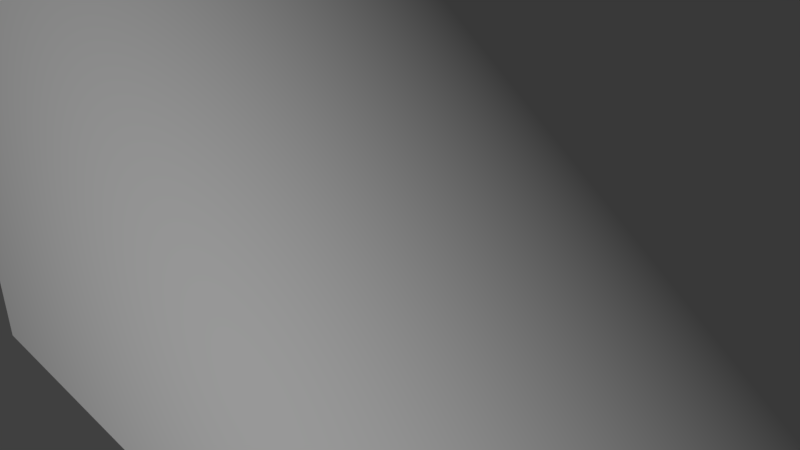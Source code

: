 # Source: array_split_11.blend  (saved by Blender 2.78.0; exported with 4.5.12 LTS)
import bpy
from mathutils import Matrix  # noqa: F401  (used for matrix-valued properties, if any)

bpy.ops.wm.read_factory_settings(use_empty=True)
scene = bpy.context.scene
scene.name = 'Scene'

# ---- collections
col_collection_1 = bpy.data.collections.new('Collection 1'); scene.collection.children.link(col_collection_1)

# ---- world
world_world = bpy.data.worlds.new('World'); scene.world = world_world
world_world.color = (0.05088, 0.05088, 0.05088)
world_world.use_sun_shadow = False
world_world.sun_shadow_jitter_overblur = 0.0
world_world.cycles.sampling_method = 'MANUAL'

# ---- cameras
cam_camera = bpy.data.cameras.new('Camera')
cam_camera.clip_end = 100.0
cam_camera.lens = 35.0
cam_camera.sensor_width = 32.0
cam_camera.sensor_height = 18.0
cam_camera.ortho_scale = 7.314
cam_camera.dof.focus_distance = 0.0
cam_camera.dof.aperture_fstop = 128.0

# ---- lights
light_lamp = bpy.data.lights.new('Lamp', 'AREA')
light_lamp.transmission_factor = 0.0
light_lamp.cutoff_distance = 30.0
light_lamp.energy = 4320.0
light_lamp.shadow_buffer_clip_start = 1.001
light_lamp.shadow_soft_size = 0.1
light_lamp.shadow_maximum_resolution = 0.006
light_lamp.use_absolute_resolution = True
light_lamp.shape = 'RECTANGLE'
light_lamp.size = 0.1
light_lamp.size_y = 0.1

# ---- meshes
me_plane_063 = bpy.data.meshes.new('Plane.063')
me_plane_063.from_pydata([(0.5, 0.25, 0.0), (0.5, 0.5, 0.0), (0.25, 0.5, 0.0), (0.25, 0.25, 0.0)], [], [(3, 0, 1, 2)])
_uv = me_plane_063.uv_layers.new(name='UVMap')
_uv.uv.foreach_set('vector', [0.625, 0.375, 0.625, 0.25, 0.75, 0.25, 0.75, 0.375])
me_plane_063.use_remesh_preserve_volume = False
me_plane_063.use_remesh_preserve_attributes = False
me_plane_063.use_mirror_vertex_groups = False
me_plane_063.update()
me_plane_062 = bpy.data.meshes.new('Plane.062')
me_plane_062.from_pydata([(-0.5, 0.25, 0.0), (-0.5, 0.5, 0.0), (-0.25, 0.5, 0.0), (-0.25, 0.25, 0.0)], [], [(0, 3, 2, 1)])
_uv = me_plane_062.uv_layers.new(name='UVMap')
_uv.uv.foreach_set('vector', [0.625, 0.75, 0.625, 0.625, 0.75, 0.625, 0.75, 0.75])
me_plane_062.use_remesh_preserve_volume = False
me_plane_062.use_remesh_preserve_attributes = False
me_plane_062.use_mirror_vertex_groups = False
me_plane_062.update()
me_plane_061 = bpy.data.meshes.new('Plane.061')
me_plane_061.from_pydata([(-0.5, 0.25, 0.0), (-0.5, 0.5, 0.0), (-0.75, 0.5, 0.0), (-0.75, 0.25, 0.0)], [], [(3, 0, 1, 2)])
_uv = me_plane_061.uv_layers.new(name='UVMap')
_uv.uv.foreach_set('vector', [0.625, 0.875, 0.625, 0.75, 0.75, 0.75, 0.75, 0.875])
me_plane_061.use_remesh_preserve_volume = False
me_plane_061.use_remesh_preserve_attributes = False
me_plane_061.use_mirror_vertex_groups = False
me_plane_061.update()
me_plane_060 = bpy.data.meshes.new('Plane.060')
me_plane_060.from_pydata([(-0.5, -0.75, 0.0), (-0.5, -0.5, 0.0), (-0.25, -0.5, 0.0), (-0.25, -0.75, 0.0)], [], [(0, 3, 2, 1)])
_uv = me_plane_060.uv_layers.new(name='UVMap')
_uv.uv.foreach_set('vector', [0.125, 0.75, 0.125, 0.625, 0.25, 0.625, 0.25, 0.75])
me_plane_060.use_remesh_preserve_volume = False
me_plane_060.use_remesh_preserve_attributes = False
me_plane_060.use_mirror_vertex_groups = False
me_plane_060.update()
me_plane_059 = bpy.data.meshes.new('Plane.059')
me_plane_059.from_pydata([(-0.5, -0.75, 0.0), (-0.5, -0.5, 0.0), (-0.75, -0.5, 0.0), (-0.75, -0.75, 0.0)], [], [(3, 0, 1, 2)])
_uv = me_plane_059.uv_layers.new(name='UVMap')
_uv.uv.foreach_set('vector', [0.125, 0.875, 0.125, 0.75, 0.25, 0.75, 0.25, 0.875])
me_plane_059.use_remesh_preserve_volume = False
me_plane_059.use_remesh_preserve_attributes = False
me_plane_059.use_mirror_vertex_groups = False
me_plane_059.update()
me_plane_058 = bpy.data.meshes.new('Plane.058')
me_plane_058.from_pydata([(0.5, -0.75, 0.0), (0.5, -0.5, 0.0), (0.75, -0.5, 0.0), (0.75, -0.75, 0.0)], [], [(0, 3, 2, 1)])
_uv = me_plane_058.uv_layers.new(name='UVMap')
_uv.uv.foreach_set('vector', [0.125, 0.25, 0.125, 0.125, 0.25, 0.125, 0.25, 0.25])
me_plane_058.use_remesh_preserve_volume = False
me_plane_058.use_remesh_preserve_attributes = False
me_plane_058.use_mirror_vertex_groups = False
me_plane_058.update()
me_plane_057 = bpy.data.meshes.new('Plane.057')
me_plane_057.from_pydata([(0.5, -0.75, 0.0), (0.5, -0.5, 0.0), (0.25, -0.5, 0.0), (0.25, -0.75, 0.0)], [], [(3, 0, 1, 2)])
_uv = me_plane_057.uv_layers.new(name='UVMap')
_uv.uv.foreach_set('vector', [0.125, 0.375, 0.125, 0.25, 0.25, 0.25, 0.25, 0.375])
me_plane_057.use_remesh_preserve_volume = False
me_plane_057.use_remesh_preserve_attributes = False
me_plane_057.use_mirror_vertex_groups = False
me_plane_057.update()
me_plane_056 = bpy.data.meshes.new('Plane.056')
me_plane_056.from_pydata([(0.75, 0.0, 0.0), (0.5, 0.0, 0.0), (0.5, 0.25, 0.0), (0.75, 0.25, 0.0)], [], [(1, 0, 3, 2)])
_uv = me_plane_056.uv_layers.new(name='UVMap')
_uv.uv.foreach_set('vector', [0.5, 0.25, 0.5, 0.125, 0.625, 0.125, 0.625, 0.25])
me_plane_056.use_remesh_preserve_volume = False
me_plane_056.use_remesh_preserve_attributes = False
me_plane_056.use_mirror_vertex_groups = False
me_plane_056.update()
me_plane_055 = bpy.data.meshes.new('Plane.055')
me_plane_055.from_pydata([(-0.25, 0.0, 0.0), (-0.5, 0.0, 0.0), (-0.5, 0.25, 0.0), (-0.25, 0.25, 0.0)], [], [(1, 0, 3, 2)])
_uv = me_plane_055.uv_layers.new(name='UVMap')
_uv.uv.foreach_set('vector', [0.5, 0.75, 0.5, 0.625, 0.625, 0.625, 0.625, 0.75])
me_plane_055.use_remesh_preserve_volume = False
me_plane_055.use_remesh_preserve_attributes = False
me_plane_055.use_mirror_vertex_groups = False
me_plane_055.update()
me_plane_054 = bpy.data.meshes.new('Plane.054')
me_plane_054.from_pydata([(0.0, -0.75, 0.0), (0.0, -0.5, 0.0), (0.25, -0.5, 0.0), (0.25, -0.75, 0.0)], [], [(0, 3, 2, 1)])
_uv = me_plane_054.uv_layers.new(name='UVMap')
_uv.uv.foreach_set('vector', [0.125, 0.5, 0.125, 0.375, 0.25, 0.375, 0.25, 0.5])
me_plane_054.use_remesh_preserve_volume = False
me_plane_054.use_remesh_preserve_attributes = False
me_plane_054.use_mirror_vertex_groups = False
me_plane_054.update()
me_plane_053 = bpy.data.meshes.new('Plane.053')
me_plane_053.from_pydata([(0.0, -0.75, 0.0), (0.0, -0.5, 0.0), (-0.25, -0.5, 0.0), (-0.25, -0.75, 0.0)], [], [(3, 0, 1, 2)])
_uv = me_plane_053.uv_layers.new(name='UVMap')
_uv.uv.foreach_set('vector', [0.125, 0.625, 0.125, 0.5, 0.25, 0.5, 0.25, 0.625])
me_plane_053.use_remesh_preserve_volume = False
me_plane_053.use_remesh_preserve_attributes = False
me_plane_053.use_mirror_vertex_groups = False
me_plane_053.update()
me_plane_052 = bpy.data.meshes.new('Plane.052')
me_plane_052.from_pydata([(0.0, 0.25, 0.0), (0.0, 0.5, 0.0), (0.25, 0.5, 0.0), (0.25, 0.25, 0.0)], [], [(0, 3, 2, 1)])
_uv = me_plane_052.uv_layers.new(name='UVMap')
_uv.uv.foreach_set('vector', [0.625, 0.5, 0.625, 0.375, 0.75, 0.375, 0.75, 0.5])
me_plane_052.use_remesh_preserve_volume = False
me_plane_052.use_remesh_preserve_attributes = False
me_plane_052.use_mirror_vertex_groups = False
me_plane_052.update()
me_plane_051 = bpy.data.meshes.new('Plane.051')
me_plane_051.from_pydata([(0.0, 0.25, 0.0), (0.0, 0.5, 0.0), (-0.25, 0.5, 0.0), (-0.25, 0.25, 0.0)], [], [(3, 0, 1, 2)])
_uv = me_plane_051.uv_layers.new(name='UVMap')
_uv.uv.foreach_set('vector', [0.625, 0.625, 0.625, 0.5, 0.75, 0.5, 0.75, 0.625])
me_plane_051.use_remesh_preserve_volume = False
me_plane_051.use_remesh_preserve_attributes = False
me_plane_051.use_mirror_vertex_groups = False
me_plane_051.update()
me_plane_050 = bpy.data.meshes.new('Plane.050')
me_plane_050.from_pydata([(0.75, 1.0, 0.0), (0.5, 1.0, 0.0), (0.5, 0.75, 0.0), (0.75, 0.75, 0.0)], [], [(2, 3, 0, 1)])
_uv = me_plane_050.uv_layers.new(name='UVMap')
_uv.uv.foreach_set('vector', [0.875, 0.25, 0.875, 0.125, 1.0, 0.125, 1.0, 0.25])
me_plane_050.use_remesh_preserve_volume = False
me_plane_050.use_remesh_preserve_attributes = False
me_plane_050.use_mirror_vertex_groups = False
me_plane_050.update()
me_plane_049 = bpy.data.meshes.new('Plane.049')
me_plane_049.from_pydata([(1.0, -0.75, 0.0), (1.0, -0.5, 0.0), (0.75, -0.5, 0.0), (0.75, -0.75, 0.0)], [], [(3, 0, 1, 2)])
_uv = me_plane_049.uv_layers.new(name='UVMap')
_uv.uv.foreach_set('vector', [0.125, 0.125, 0.125, 1.304e-07, 0.25, 1.118e-07, 0.25, 0.125])
me_plane_049.use_remesh_preserve_volume = False
me_plane_049.use_remesh_preserve_attributes = False
me_plane_049.use_mirror_vertex_groups = False
me_plane_049.update()
me_plane_048 = bpy.data.meshes.new('Plane.048')
me_plane_048.from_pydata([(-1.0, 0.75, 0.0), (-1.0, 0.5, 0.0), (-0.75, 0.5, 0.0), (-0.75, 0.75, 0.0)], [], [(1, 2, 3, 0)])
_uv = me_plane_048.uv_layers.new(name='UVMap')
_uv.uv.foreach_set('vector', [0.75, 1.0, 0.75, 0.875, 0.875, 0.875, 0.875, 1.0])
me_plane_048.use_remesh_preserve_volume = False
me_plane_048.use_remesh_preserve_attributes = False
me_plane_048.use_mirror_vertex_groups = False
me_plane_048.update()
me_plane_047 = bpy.data.meshes.new('Plane.047')
me_plane_047.from_pydata([(-0.25, 1.0, 0.0), (-0.5, 1.0, 0.0), (-0.5, 0.75, 0.0), (-0.25, 0.75, 0.0)], [], [(2, 3, 0, 1)])
_uv = me_plane_047.uv_layers.new(name='UVMap')
_uv.uv.foreach_set('vector', [0.875, 0.75, 0.875, 0.625, 1.0, 0.625, 1.0, 0.75])
me_plane_047.use_remesh_preserve_volume = False
me_plane_047.use_remesh_preserve_attributes = False
me_plane_047.use_mirror_vertex_groups = False
me_plane_047.update()
me_plane_046 = bpy.data.meshes.new('Plane.046')
me_plane_046.from_pydata([(1.0, 0.25, 0.0), (1.0, 0.5, 0.0), (0.75, 0.5, 0.0), (0.75, 0.25, 0.0)], [], [(3, 0, 1, 2)])
_uv = me_plane_046.uv_layers.new(name='UVMap')
_uv.uv.foreach_set('vector', [0.625, 0.125, 0.625, 5.588e-08, 0.75, 3.725e-08, 0.75, 0.125])
me_plane_046.use_remesh_preserve_volume = False
me_plane_046.use_remesh_preserve_attributes = False
me_plane_046.use_mirror_vertex_groups = False
me_plane_046.update()
me_plane_045 = bpy.data.meshes.new('Plane.045')
me_plane_045.from_pydata([(-1.0, -0.25, 0.0), (-1.0, -0.5, 0.0), (-0.75, -0.5, 0.0), (-0.75, -0.25, 0.0)], [], [(1, 2, 3, 0)])
_uv = me_plane_045.uv_layers.new(name='UVMap')
_uv.uv.foreach_set('vector', [0.25, 1.0, 0.25, 0.875, 0.375, 0.875, 0.375, 1.0])
me_plane_045.use_remesh_preserve_volume = False
me_plane_045.use_remesh_preserve_attributes = False
me_plane_045.use_mirror_vertex_groups = False
me_plane_045.update()
me_plane_044 = bpy.data.meshes.new('Plane.044')
me_plane_044.from_pydata([(0.25, 0.0, 0.0), (0.5, 0.0, 0.0), (0.5, -0.25, 0.0), (0.25, -0.25, 0.0)], [], [(3, 2, 1, 0)])
_uv = me_plane_044.uv_layers.new(name='UVMap')
_uv.uv.foreach_set('vector', [0.375, 0.375, 0.375, 0.25, 0.5, 0.25, 0.5, 0.375])
me_plane_044.use_remesh_preserve_volume = False
me_plane_044.use_remesh_preserve_attributes = False
me_plane_044.use_mirror_vertex_groups = False
me_plane_044.update()
me_plane_043 = bpy.data.meshes.new('Plane.043')
me_plane_043.from_pydata([(-0.75, 0.0, 0.0), (-0.5, 0.0, 0.0), (-0.5, -0.25, 0.0), (-0.75, -0.25, 0.0)], [], [(3, 2, 1, 0)])
_uv = me_plane_043.uv_layers.new(name='UVMap')
_uv.uv.foreach_set('vector', [0.375, 0.875, 0.375, 0.75, 0.5, 0.75, 0.5, 0.875])
me_plane_043.use_remesh_preserve_volume = False
me_plane_043.use_remesh_preserve_attributes = False
me_plane_043.use_mirror_vertex_groups = False
me_plane_043.update()
me_plane_042 = bpy.data.meshes.new('Plane.042')
me_plane_042.from_pydata([(0.0, 0.0, 0.0), (0.25, 0.0, 0.0), (0.0, 0.25, 0.0), (0.25, 0.25, 0.0)], [], [(0, 1, 3, 2)])
_uv = me_plane_042.uv_layers.new(name='UVMap')
_uv.uv.foreach_set('vector', [0.5, 0.5, 0.5, 0.375, 0.625, 0.375, 0.625, 0.5])
me_plane_042.use_remesh_preserve_volume = False
me_plane_042.use_remesh_preserve_attributes = False
me_plane_042.use_mirror_vertex_groups = False
me_plane_042.update()
me_plane_041 = bpy.data.meshes.new('Plane.041')
me_plane_041.from_pydata([(0.0, -0.25, 0.0), (0.0, 0.0, 0.0), (0.25, 0.0, 0.0), (0.25, -0.25, 0.0)], [], [(0, 3, 2, 1)])
_uv = me_plane_041.uv_layers.new(name='UVMap')
_uv.uv.foreach_set('vector', [0.375, 0.5, 0.375, 0.375, 0.5, 0.375, 0.5, 0.5])
me_plane_041.use_remesh_preserve_volume = False
me_plane_041.use_remesh_preserve_attributes = False
me_plane_041.use_mirror_vertex_groups = False
me_plane_041.update()
me_plane_040 = bpy.data.meshes.new('Plane.040')
me_plane_040.from_pydata([(0.0, -0.25, 0.0), (0.0, -0.5, 0.0), (0.25, -0.5, 0.0), (0.25, -0.25, 0.0)], [], [(1, 2, 3, 0)])
_uv = me_plane_040.uv_layers.new(name='UVMap')
_uv.uv.foreach_set('vector', [0.25, 0.5, 0.25, 0.375, 0.375, 0.375, 0.375, 0.5])
me_plane_040.use_remesh_preserve_volume = False
me_plane_040.use_remesh_preserve_attributes = False
me_plane_040.use_mirror_vertex_groups = False
me_plane_040.update()
me_plane_039 = bpy.data.meshes.new('Plane.039')
me_plane_039.from_pydata([(0.0, -0.25, 0.0), (0.0, 0.0, 0.0), (-0.25, 0.0, 0.0), (-0.25, -0.25, 0.0)], [], [(3, 0, 1, 2)])
_uv = me_plane_039.uv_layers.new(name='UVMap')
_uv.uv.foreach_set('vector', [0.375, 0.625, 0.375, 0.5, 0.5, 0.5, 0.5, 0.625])
me_plane_039.use_remesh_preserve_volume = False
me_plane_039.use_remesh_preserve_attributes = False
me_plane_039.use_mirror_vertex_groups = False
me_plane_039.update()
me_plane_038 = bpy.data.meshes.new('Plane.038')
me_plane_038.from_pydata([(0.0, 0.75, 0.0), (0.0, 0.5, 0.0), (0.25, 0.5, 0.0), (0.25, 0.75, 0.0)], [], [(1, 2, 3, 0)])
_uv = me_plane_038.uv_layers.new(name='UVMap')
_uv.uv.foreach_set('vector', [0.75, 0.5, 0.75, 0.375, 0.875, 0.375, 0.875, 0.5])
me_plane_038.use_remesh_preserve_volume = False
me_plane_038.use_remesh_preserve_attributes = False
me_plane_038.use_mirror_vertex_groups = False
me_plane_038.update()
me_plane_037 = bpy.data.meshes.new('Plane.037')
me_plane_037.from_pydata([(0.25, 1.0, 0.0), (0.0, 1.0, 0.0), (0.0, 0.75, 0.0), (0.25, 0.75, 0.0)], [], [(2, 3, 0, 1)])
_uv = me_plane_037.uv_layers.new(name='UVMap')
_uv.uv.foreach_set('vector', [0.875, 0.5, 0.875, 0.375, 1.0, 0.375, 1.0, 0.5])
me_plane_037.use_remesh_preserve_volume = False
me_plane_037.use_remesh_preserve_attributes = False
me_plane_037.use_mirror_vertex_groups = False
me_plane_037.update()
me_plane_036 = bpy.data.meshes.new('Plane.036')
me_plane_036.from_pydata([(1.0, -0.25, 0.0), (1.0, 0.0, 0.0), (0.75, 0.0, 0.0), (0.75, -0.25, 0.0)], [], [(3, 0, 1, 2)])
_uv = me_plane_036.uv_layers.new(name='UVMap')
_uv.uv.foreach_set('vector', [0.375, 0.125, 0.375, 9.313e-08, 0.5, 7.451e-08, 0.5, 0.125])
me_plane_036.use_remesh_preserve_volume = False
me_plane_036.use_remesh_preserve_attributes = False
me_plane_036.use_mirror_vertex_groups = False
me_plane_036.update()
me_plane_035 = bpy.data.meshes.new('Plane.035')
me_plane_035.from_pydata([(-1.0, 0.25, 0.0), (-1.0, 0.0, 0.0), (-0.75, 0.0, 0.0), (-0.75, 0.25, 0.0)], [], [(1, 2, 3, 0)])
_uv = me_plane_035.uv_layers.new(name='UVMap')
_uv.uv.foreach_set('vector', [0.5, 1.0, 0.5, 0.875, 0.625, 0.875, 0.625, 1.0])
me_plane_035.use_remesh_preserve_volume = False
me_plane_035.use_remesh_preserve_attributes = False
me_plane_035.use_mirror_vertex_groups = False
me_plane_035.update()
me_plane_034 = bpy.data.meshes.new('Plane.034')
me_plane_034.from_pydata([(-0.25, -0.75, 0.0), (-0.25, -1.0, 0.0), (0.0, -1.0, 0.0), (0.0, -0.75, 0.0)], [], [(1, 2, 3, 0)])
_uv = me_plane_034.uv_layers.new(name='UVMap')
_uv.uv.foreach_set('vector', [9.313e-08, 0.625, 7.451e-08, 0.5, 0.125, 0.5, 0.125, 0.625])
me_plane_034.use_remesh_preserve_volume = False
me_plane_034.use_remesh_preserve_attributes = False
me_plane_034.use_mirror_vertex_groups = False
me_plane_034.update()
me_plane_033 = bpy.data.meshes.new('Plane.033')
me_plane_033.from_pydata([(0.25, 0.5, 0.0), (0.25, 0.75, 0.0), (0.5, 0.75, 0.0), (0.5, 0.5, 0.0)], [], [(0, 3, 2, 1)])
_uv = me_plane_033.uv_layers.new(name='UVMap')
_uv.uv.foreach_set('vector', [0.75, 0.375, 0.75, 0.25, 0.875, 0.25, 0.875, 0.375])
me_plane_033.use_remesh_preserve_volume = False
me_plane_033.use_remesh_preserve_attributes = False
me_plane_033.use_mirror_vertex_groups = False
me_plane_033.update()
me_plane_032 = bpy.data.meshes.new('Plane.032')
me_plane_032.from_pydata([(-0.75, 0.5, 0.0), (-0.75, 0.75, 0.0), (-0.5, 0.75, 0.0), (-0.5, 0.5, 0.0)], [], [(0, 3, 2, 1)])
_uv = me_plane_032.uv_layers.new(name='UVMap')
_uv.uv.foreach_set('vector', [0.75, 0.875, 0.75, 0.75, 0.875, 0.75, 0.875, 0.875])
me_plane_032.use_remesh_preserve_volume = False
me_plane_032.use_remesh_preserve_attributes = False
me_plane_032.use_mirror_vertex_groups = False
me_plane_032.update()
me_plane_031 = bpy.data.meshes.new('Plane.031')
me_plane_031.from_pydata([(-0.75, -0.5, 0.0), (-0.75, -0.25, 0.0), (-0.5, -0.25, 0.0), (-0.5, -0.5, 0.0)], [], [(0, 3, 2, 1)])
_uv = me_plane_031.uv_layers.new(name='UVMap')
_uv.uv.foreach_set('vector', [0.25, 0.875, 0.25, 0.75, 0.375, 0.75, 0.375, 0.875])
me_plane_031.use_remesh_preserve_volume = False
me_plane_031.use_remesh_preserve_attributes = False
me_plane_031.use_mirror_vertex_groups = False
me_plane_031.update()
me_plane_030 = bpy.data.meshes.new('Plane.030')
me_plane_030.from_pydata([(-0.5, -0.75, 0.0), (-0.75, -0.75, 0.0), (-0.75, -1.0, 0.0), (-0.5, -1.0, 0.0)], [], [(2, 3, 0, 1)])
_uv = me_plane_030.uv_layers.new(name='UVMap')
_uv.uv.foreach_set('vector', [1.304e-07, 0.875, 1.118e-07, 0.75, 0.125, 0.75, 0.125, 0.875])
me_plane_030.use_remesh_preserve_volume = False
me_plane_030.use_remesh_preserve_attributes = False
me_plane_030.use_mirror_vertex_groups = False
me_plane_030.update()
me_plane_029 = bpy.data.meshes.new('Plane.029')
me_plane_029.from_pydata([(0.25, -0.5, 0.0), (0.25, -0.25, 0.0), (0.5, -0.25, 0.0), (0.5, -0.5, 0.0)], [], [(0, 3, 2, 1)])
_uv = me_plane_029.uv_layers.new(name='UVMap')
_uv.uv.foreach_set('vector', [0.25, 0.375, 0.25, 0.25, 0.375, 0.25, 0.375, 0.375])
me_plane_029.use_remesh_preserve_volume = False
me_plane_029.use_remesh_preserve_attributes = False
me_plane_029.use_mirror_vertex_groups = False
me_plane_029.update()
me_plane_028 = bpy.data.meshes.new('Plane.028')
me_plane_028.from_pydata([(0.5, -0.75, 0.0), (0.25, -0.75, 0.0), (0.25, -1.0, 0.0), (0.5, -1.0, 0.0)], [], [(2, 3, 0, 1)])
_uv = me_plane_028.uv_layers.new(name='UVMap')
_uv.uv.foreach_set('vector', [5.588e-08, 0.375, 3.725e-08, 0.25, 0.125, 0.25, 0.125, 0.375])
me_plane_028.use_remesh_preserve_volume = False
me_plane_028.use_remesh_preserve_attributes = False
me_plane_028.use_mirror_vertex_groups = False
me_plane_028.update()
me_plane_027 = bpy.data.meshes.new('Plane.027')
me_plane_027.from_pydata([(0.25, 0.0, 0.0), (0.5, 0.25, 0.0), (0.25, 0.25, 0.0), (0.5, 0.0, 0.0)], [], [(0, 3, 1, 2)])
_uv = me_plane_027.uv_layers.new(name='UVMap')
_uv.uv.foreach_set('vector', [0.5, 0.375, 0.5, 0.25, 0.625, 0.25, 0.625, 0.375])
me_plane_027.use_remesh_preserve_volume = False
me_plane_027.use_remesh_preserve_attributes = False
me_plane_027.use_mirror_vertex_groups = False
me_plane_027.update()
me_plane_026 = bpy.data.meshes.new('Plane.026')
me_plane_026.from_pydata([(-0.75, 0.0, 0.0), (-0.5, 0.25, 0.0), (-0.75, 0.25, 0.0), (-0.5, 0.0, 0.0)], [], [(0, 3, 1, 2)])
_uv = me_plane_026.uv_layers.new(name='UVMap')
_uv.uv.foreach_set('vector', [0.5, 0.875, 0.5, 0.75, 0.625, 0.75, 0.625, 0.875])
me_plane_026.use_remesh_preserve_volume = False
me_plane_026.use_remesh_preserve_attributes = False
me_plane_026.use_mirror_vertex_groups = False
me_plane_026.update()
me_plane_025 = bpy.data.meshes.new('Plane.025')
me_plane_025.from_pydata([(0.5, 0.5, 0.0), (0.5, 0.75, 0.0), (0.75, 0.5, 0.0), (0.75, 0.75, 0.0)], [], [(0, 2, 3, 1)])
_uv = me_plane_025.uv_layers.new(name='UVMap')
_uv.uv.foreach_set('vector', [0.75, 0.25, 0.75, 0.125, 0.875, 0.125, 0.875, 0.25])
me_plane_025.use_remesh_preserve_volume = False
me_plane_025.use_remesh_preserve_attributes = False
me_plane_025.use_mirror_vertex_groups = False
me_plane_025.update()
me_plane_024 = bpy.data.meshes.new('Plane.024')
me_plane_024.from_pydata([(-0.5, 0.5, 0.0), (-0.5, 0.75, 0.0), (-0.25, 0.5, 0.0), (-0.25, 0.75, 0.0)], [], [(0, 2, 3, 1)])
_uv = me_plane_024.uv_layers.new(name='UVMap')
_uv.uv.foreach_set('vector', [0.75, 0.75, 0.75, 0.625, 0.875, 0.625, 0.875, 0.75])
me_plane_024.use_remesh_preserve_volume = False
me_plane_024.use_remesh_preserve_attributes = False
me_plane_024.use_mirror_vertex_groups = False
me_plane_024.update()
me_plane_023 = bpy.data.meshes.new('Plane.023')
me_plane_023.from_pydata([(-0.5, -0.5, 0.0), (-0.5, -0.25, 0.0), (-0.25, -0.5, 0.0), (-0.25, -0.25, 0.0)], [], [(0, 2, 3, 1)])
_uv = me_plane_023.uv_layers.new(name='UVMap')
_uv.uv.foreach_set('vector', [0.25, 0.75, 0.25, 0.625, 0.375, 0.625, 0.375, 0.75])
me_plane_023.use_remesh_preserve_volume = False
me_plane_023.use_remesh_preserve_attributes = False
me_plane_023.use_mirror_vertex_groups = False
me_plane_023.update()
me_plane_022 = bpy.data.meshes.new('Plane.022')
me_plane_022.from_pydata([(0.5, -0.5, 0.0), (0.5, -0.25, 0.0), (0.75, -0.5, 0.0), (0.75, -0.25, 0.0)], [], [(0, 2, 3, 1)])
_uv = me_plane_022.uv_layers.new(name='UVMap')
_uv.uv.foreach_set('vector', [0.25, 0.25, 0.25, 0.125, 0.375, 0.125, 0.375, 0.25])
me_plane_022.use_remesh_preserve_volume = False
me_plane_022.use_remesh_preserve_attributes = False
me_plane_022.use_mirror_vertex_groups = False
me_plane_022.update()
me_plane_021 = bpy.data.meshes.new('Plane.021')
me_plane_021.from_pydata([(0.5, 0.0, 0.0), (0.75, 0.0, 0.0), (0.5, -0.25, 0.0), (0.75, -0.25, 0.0)], [], [(2, 3, 1, 0)])
_uv = me_plane_021.uv_layers.new(name='UVMap')
_uv.uv.foreach_set('vector', [0.375, 0.25, 0.375, 0.125, 0.5, 0.125, 0.5, 0.25])
me_plane_021.use_remesh_preserve_volume = False
me_plane_021.use_remesh_preserve_attributes = False
me_plane_021.use_mirror_vertex_groups = False
me_plane_021.update()
me_plane_020 = bpy.data.meshes.new('Plane.020')
me_plane_020.from_pydata([(-0.5, 0.0, 0.0), (-0.25, 0.0, 0.0), (-0.5, -0.25, 0.0), (-0.25, -0.25, 0.0)], [], [(2, 3, 1, 0)])
_uv = me_plane_020.uv_layers.new(name='UVMap')
_uv.uv.foreach_set('vector', [0.375, 0.75, 0.375, 0.625, 0.5, 0.625, 0.5, 0.75])
me_plane_020.use_remesh_preserve_volume = False
me_plane_020.use_remesh_preserve_attributes = False
me_plane_020.use_mirror_vertex_groups = False
me_plane_020.update()
me_plane_019 = bpy.data.meshes.new('Plane.019')
me_plane_019.from_pydata([(0.0, -0.5, 0.0), (0.0, -0.25, 0.0), (-0.25, -0.5, 0.0), (-0.25, -0.25, 0.0)], [], [(2, 0, 1, 3)])
_uv = me_plane_019.uv_layers.new(name='UVMap')
_uv.uv.foreach_set('vector', [0.25, 0.625, 0.25, 0.5, 0.375, 0.5, 0.375, 0.625])
me_plane_019.use_remesh_preserve_volume = False
me_plane_019.use_remesh_preserve_attributes = False
me_plane_019.use_mirror_vertex_groups = False
me_plane_019.update()
me_plane_018 = bpy.data.meshes.new('Plane.018')
me_plane_018.from_pydata([(0.0, 0.5, 0.0), (0.0, 0.75, 0.0), (-0.25, 0.5, 0.0), (-0.25, 0.75, 0.0)], [], [(2, 0, 1, 3)])
_uv = me_plane_018.uv_layers.new(name='UVMap')
_uv.uv.foreach_set('vector', [0.75, 0.625, 0.75, 0.5, 0.875, 0.5, 0.875, 0.625])
me_plane_018.use_remesh_preserve_volume = False
me_plane_018.use_remesh_preserve_attributes = False
me_plane_018.use_mirror_vertex_groups = False
me_plane_018.update()
me_plane_017 = bpy.data.meshes.new('Plane.017')
me_plane_017.from_pydata([(0.5, 1.0, 0.0), (0.25, 1.0, 0.0), (0.5, 0.75, 0.0), (0.25, 0.75, 0.0)], [], [(3, 2, 0, 1)])
_uv = me_plane_017.uv_layers.new(name='UVMap')
_uv.uv.foreach_set('vector', [0.875, 0.375, 0.875, 0.25, 1.0, 0.25, 1.0, 0.375])
me_plane_017.use_remesh_preserve_volume = False
me_plane_017.use_remesh_preserve_attributes = False
me_plane_017.use_mirror_vertex_groups = False
me_plane_017.update()
me_plane_016 = bpy.data.meshes.new('Plane.016')
me_plane_016.from_pydata([(1.0, -0.5, 0.0), (1.0, -0.25, 0.0), (0.75, -0.5, 0.0), (0.75, -0.25, 0.0)], [], [(2, 0, 1, 3)])
_uv = me_plane_016.uv_layers.new(name='UVMap')
_uv.uv.foreach_set('vector', [0.25, 0.125, 0.25, 1.118e-07, 0.375, 9.313e-08, 0.375, 0.125])
me_plane_016.use_remesh_preserve_volume = False
me_plane_016.use_remesh_preserve_attributes = False
me_plane_016.use_mirror_vertex_groups = False
me_plane_016.update()
me_plane_015 = bpy.data.meshes.new('Plane.015')
me_plane_015.from_pydata([(-0.5, -1.0, 0.0), (-0.25, -1.0, 0.0), (-0.5, -0.75, 0.0), (-0.25, -0.75, 0.0)], [], [(0, 1, 3, 2)])
_uv = me_plane_015.uv_layers.new(name='UVMap')
_uv.uv.foreach_set('vector', [1.118e-07, 0.75, 9.313e-08, 0.625, 0.125, 0.625, 0.125, 0.75])
me_plane_015.use_remesh_preserve_volume = False
me_plane_015.use_remesh_preserve_attributes = False
me_plane_015.use_mirror_vertex_groups = False
me_plane_015.update()
me_plane_014 = bpy.data.meshes.new('Plane.014')
me_plane_014.from_pydata([(-1.0, 0.5, 0.0), (-1.0, 0.25, 0.0), (-0.75, 0.5, 0.0), (-0.75, 0.25, 0.0)], [], [(1, 3, 2, 0)])
_uv = me_plane_014.uv_layers.new(name='UVMap')
_uv.uv.foreach_set('vector', [0.625, 1.0, 0.625, 0.875, 0.75, 0.875, 0.75, 1.0])
me_plane_014.use_remesh_preserve_volume = False
me_plane_014.use_remesh_preserve_attributes = False
me_plane_014.use_mirror_vertex_groups = False
me_plane_014.update()
me_plane_013 = bpy.data.meshes.new('Plane.013')
me_plane_013.from_pydata([(-0.5, 1.0, 0.0), (-0.75, 1.0, 0.0), (-0.5, 0.75, 0.0), (-0.75, 0.75, 0.0)], [], [(3, 2, 0, 1)])
_uv = me_plane_013.uv_layers.new(name='UVMap')
_uv.uv.foreach_set('vector', [0.875, 0.875, 0.875, 0.75, 1.0, 0.75, 1.0, 0.875])
me_plane_013.use_remesh_preserve_volume = False
me_plane_013.use_remesh_preserve_attributes = False
me_plane_013.use_mirror_vertex_groups = False
me_plane_013.update()
me_plane_012 = bpy.data.meshes.new('Plane.012')
me_plane_012.from_pydata([(1.0, 0.5, 0.0), (1.0, 0.75, 0.0), (0.75, 0.5, 0.0), (0.75, 0.75, 0.0)], [], [(2, 0, 1, 3)])
_uv = me_plane_012.uv_layers.new(name='UVMap')
_uv.uv.foreach_set('vector', [0.75, 0.125, 0.75, 3.725e-08, 0.875, 1.863e-08, 0.875, 0.125])
me_plane_012.use_remesh_preserve_volume = False
me_plane_012.use_remesh_preserve_attributes = False
me_plane_012.use_mirror_vertex_groups = False
me_plane_012.update()
me_plane_011 = bpy.data.meshes.new('Plane.011')
me_plane_011.from_pydata([(0.5, -1.0, 0.0), (0.75, -1.0, 0.0), (0.5, -0.75, 0.0), (0.75, -0.75, 0.0)], [], [(0, 1, 3, 2)])
_uv = me_plane_011.uv_layers.new(name='UVMap')
_uv.uv.foreach_set('vector', [3.725e-08, 0.25, 1.863e-08, 0.125, 0.125, 0.125, 0.125, 0.25])
me_plane_011.use_remesh_preserve_volume = False
me_plane_011.use_remesh_preserve_attributes = False
me_plane_011.use_mirror_vertex_groups = False
me_plane_011.update()
me_plane_010 = bpy.data.meshes.new('Plane.010')
me_plane_010.from_pydata([(-1.0, -0.5, 0.0), (-1.0, -0.75, 0.0), (-0.75, -0.5, 0.0), (-0.75, -0.75, 0.0)], [], [(1, 3, 2, 0)])
_uv = me_plane_010.uv_layers.new(name='UVMap')
_uv.uv.foreach_set('vector', [0.125, 1.0, 0.125, 0.875, 0.25, 0.875, 0.25, 1.0])
me_plane_010.use_remesh_preserve_volume = False
me_plane_010.use_remesh_preserve_attributes = False
me_plane_010.use_mirror_vertex_groups = False
me_plane_010.update()
me_plane_009 = bpy.data.meshes.new('Plane.009')
me_plane_009.from_pydata([(0.0, 0.0, 0.0), (0.0, 0.25, 0.0), (-0.25, 0.25, 0.0), (-0.25, 0.0, 0.0)], [], [(3, 0, 1, 2)])
_uv = me_plane_009.uv_layers.new(name='UVMap')
_uv.uv.foreach_set('vector', [0.5, 0.625, 0.5, 0.5, 0.625, 0.5, 0.625, 0.625])
me_plane_009.use_remesh_preserve_volume = False
me_plane_009.use_remesh_preserve_attributes = False
me_plane_009.use_mirror_vertex_groups = False
me_plane_009.update()
me_plane_008 = bpy.data.meshes.new('Plane.008')
me_plane_008.from_pydata([(0.0, 1.0, 0.0), (-0.25, 1.0, 0.0), (0.0, 0.75, 0.0), (-0.25, 0.75, 0.0)], [], [(3, 2, 0, 1)])
_uv = me_plane_008.uv_layers.new(name='UVMap')
_uv.uv.foreach_set('vector', [0.875, 0.625, 0.875, 0.5, 1.0, 0.5, 1.0, 0.625])
me_plane_008.use_remesh_preserve_volume = False
me_plane_008.use_remesh_preserve_attributes = False
me_plane_008.use_mirror_vertex_groups = False
me_plane_008.update()
me_plane_007 = bpy.data.meshes.new('Plane.007')
me_plane_007.from_pydata([(1.0, 0.0, 0.0), (1.0, 0.25, 0.0), (0.75, 0.25, 0.0), (0.75, 0.0, 0.0)], [], [(3, 0, 1, 2)])
_uv = me_plane_007.uv_layers.new(name='UVMap')
_uv.uv.foreach_set('vector', [0.5, 0.125, 0.5, 7.451e-08, 0.625, 5.588e-08, 0.625, 0.125])
me_plane_007.use_remesh_preserve_volume = False
me_plane_007.use_remesh_preserve_attributes = False
me_plane_007.use_mirror_vertex_groups = False
me_plane_007.update()
me_plane_006 = bpy.data.meshes.new('Plane.006')
me_plane_006.from_pydata([(0.0, -1.0, 0.0), (0.25, -1.0, 0.0), (0.0, -0.75, 0.0), (0.25, -0.75, 0.0)], [], [(0, 1, 3, 2)])
_uv = me_plane_006.uv_layers.new(name='UVMap')
_uv.uv.foreach_set('vector', [7.451e-08, 0.5, 5.588e-08, 0.375, 0.125, 0.375, 0.125, 0.5])
me_plane_006.use_remesh_preserve_volume = False
me_plane_006.use_remesh_preserve_attributes = False
me_plane_006.use_mirror_vertex_groups = False
me_plane_006.update()
me_plane_005 = bpy.data.meshes.new('Plane.005')
me_plane_005.from_pydata([(-1.0, 0.0, 0.0), (-1.0, -0.25, 0.0), (-0.75, 0.0, 0.0), (-0.75, -0.25, 0.0)], [], [(1, 3, 2, 0)])
_uv = me_plane_005.uv_layers.new(name='UVMap')
_uv.uv.foreach_set('vector', [0.375, 1.0, 0.375, 0.875, 0.5, 0.875, 0.5, 1.0])
me_plane_005.use_remesh_preserve_volume = False
me_plane_005.use_remesh_preserve_attributes = False
me_plane_005.use_mirror_vertex_groups = False
me_plane_005.update()
me_plane_004 = bpy.data.meshes.new('Plane.004')
me_plane_004.from_pydata([(1.0, 1.0, 0.0), (0.75, 1.0, 0.0), (1.0, 0.75, 0.0), (0.75, 0.75, 0.0)], [], [(3, 2, 0, 1)])
_uv = me_plane_004.uv_layers.new(name='UVMap')
_uv.uv.foreach_set('vector', [0.875, 0.125, 0.875, 1.863e-08, 1.0, 0.0, 1.0, 0.125])
me_plane_004.use_remesh_preserve_volume = False
me_plane_004.use_remesh_preserve_attributes = False
me_plane_004.use_mirror_vertex_groups = False
me_plane_004.update()
me_plane_003 = bpy.data.meshes.new('Plane.003')
me_plane_003.from_pydata([(-1.0, 1.0, 0.0), (-1.0, 0.75, 0.0), (-0.75, 1.0, 0.0), (-0.75, 0.75, 0.0)], [], [(1, 3, 2, 0)])
_uv = me_plane_003.uv_layers.new(name='UVMap')
_uv.uv.foreach_set('vector', [0.875, 1.0, 0.875, 0.875, 1.0, 0.875, 1.0, 1.0])
me_plane_003.use_remesh_preserve_volume = False
me_plane_003.use_remesh_preserve_attributes = False
me_plane_003.use_mirror_vertex_groups = False
me_plane_003.update()
me_plane_002 = bpy.data.meshes.new('Plane.002')
me_plane_002.from_pydata([(1.0, -1.0, 0.0), (1.0, -0.75, 0.0), (0.75, -0.75, 0.0), (0.75, -1.0, 0.0)], [], [(3, 0, 1, 2)])
_uv = me_plane_002.uv_layers.new(name='UVMap')
_uv.uv.foreach_set('vector', [1.863e-08, 0.125, 0.0, 1.49e-07, 0.125, 1.304e-07, 0.125, 0.125])
me_plane_002.use_remesh_preserve_volume = False
me_plane_002.use_remesh_preserve_attributes = False
me_plane_002.use_mirror_vertex_groups = False
me_plane_002.update()
me_plane_001 = bpy.data.meshes.new('Plane.001')
me_plane_001.from_pydata([(-1.0, -1.0, 0.0), (-0.75, -1.0, 0.0), (-1.0, -0.75, 0.0), (-0.75, -0.75, 0.0)], [], [(0, 1, 3, 2)])
_uv = me_plane_001.uv_layers.new(name='UVMap')
_uv.uv.foreach_set('vector', [1.49e-07, 1.0, 1.304e-07, 0.875, 0.125, 0.875, 0.125, 1.0])
me_plane_001.use_remesh_preserve_volume = False
me_plane_001.use_remesh_preserve_attributes = False
me_plane_001.use_mirror_vertex_groups = False
me_plane_001.update()
me_plane = bpy.data.meshes.new('Plane')
me_plane.from_pydata([(0.5, 0.25, 0.0), (0.5, 0.5, 0.0), (0.75, 0.5, 0.0), (0.75, 0.25, 0.0)], [], [(0, 3, 2, 1)])
_uv = me_plane.uv_layers.new(name='UVMap')
_uv.uv.foreach_set('vector', [0.625, 0.25, 0.625, 0.125, 0.75, 0.125, 0.75, 0.25])
me_plane.use_remesh_preserve_volume = False
me_plane.use_remesh_preserve_attributes = False
me_plane.use_mirror_vertex_groups = False
me_plane.update()

# ---- objects
ob_plane_063 = bpy.data.objects.new('Plane.063', me_plane_063)
ob_plane_062 = bpy.data.objects.new('Plane.062', me_plane_062)
ob_plane_061 = bpy.data.objects.new('Plane.061', me_plane_061)
ob_plane_060 = bpy.data.objects.new('Plane.060', me_plane_060)
ob_plane_059 = bpy.data.objects.new('Plane.059', me_plane_059)
ob_plane_058 = bpy.data.objects.new('Plane.058', me_plane_058)
ob_plane_057 = bpy.data.objects.new('Plane.057', me_plane_057)
ob_plane_056 = bpy.data.objects.new('Plane.056', me_plane_056)
ob_plane_055 = bpy.data.objects.new('Plane.055', me_plane_055)
ob_plane_054 = bpy.data.objects.new('Plane.054', me_plane_054)
ob_plane_053 = bpy.data.objects.new('Plane.053', me_plane_053)
ob_plane_052 = bpy.data.objects.new('Plane.052', me_plane_052)
ob_plane_051 = bpy.data.objects.new('Plane.051', me_plane_051)
ob_plane_050 = bpy.data.objects.new('Plane.050', me_plane_050)
ob_plane_049 = bpy.data.objects.new('Plane.049', me_plane_049)
ob_plane_048 = bpy.data.objects.new('Plane.048', me_plane_048)
ob_plane_047 = bpy.data.objects.new('Plane.047', me_plane_047)
ob_plane_046 = bpy.data.objects.new('Plane.046', me_plane_046)
ob_plane_045 = bpy.data.objects.new('Plane.045', me_plane_045)
ob_plane_044 = bpy.data.objects.new('Plane.044', me_plane_044)
ob_plane_043 = bpy.data.objects.new('Plane.043', me_plane_043)
ob_plane_042 = bpy.data.objects.new('Plane.042', me_plane_042)
ob_plane_041 = bpy.data.objects.new('Plane.041', me_plane_041)
ob_plane_040 = bpy.data.objects.new('Plane.040', me_plane_040)
ob_plane_039 = bpy.data.objects.new('Plane.039', me_plane_039)
ob_plane_038 = bpy.data.objects.new('Plane.038', me_plane_038)
ob_plane_037 = bpy.data.objects.new('Plane.037', me_plane_037)
ob_plane_036 = bpy.data.objects.new('Plane.036', me_plane_036)
ob_plane_035 = bpy.data.objects.new('Plane.035', me_plane_035)
ob_plane_034 = bpy.data.objects.new('Plane.034', me_plane_034)
ob_plane_033 = bpy.data.objects.new('Plane.033', me_plane_033)
ob_plane_032 = bpy.data.objects.new('Plane.032', me_plane_032)
ob_plane_031 = bpy.data.objects.new('Plane.031', me_plane_031)
ob_plane_030 = bpy.data.objects.new('Plane.030', me_plane_030)
ob_plane_029 = bpy.data.objects.new('Plane.029', me_plane_029)
ob_plane_028 = bpy.data.objects.new('Plane.028', me_plane_028)
ob_plane_027 = bpy.data.objects.new('Plane.027', me_plane_027)
ob_plane_026 = bpy.data.objects.new('Plane.026', me_plane_026)
ob_plane_025 = bpy.data.objects.new('Plane.025', me_plane_025)
ob_plane_024 = bpy.data.objects.new('Plane.024', me_plane_024)
ob_plane_023 = bpy.data.objects.new('Plane.023', me_plane_023)
ob_plane_022 = bpy.data.objects.new('Plane.022', me_plane_022)
ob_plane_021 = bpy.data.objects.new('Plane.021', me_plane_021)
ob_plane_020 = bpy.data.objects.new('Plane.020', me_plane_020)
ob_plane_019 = bpy.data.objects.new('Plane.019', me_plane_019)
ob_plane_018 = bpy.data.objects.new('Plane.018', me_plane_018)
ob_plane_017 = bpy.data.objects.new('Plane.017', me_plane_017)
ob_plane_016 = bpy.data.objects.new('Plane.016', me_plane_016)
ob_plane_015 = bpy.data.objects.new('Plane.015', me_plane_015)
ob_plane_014 = bpy.data.objects.new('Plane.014', me_plane_014)
ob_plane_013 = bpy.data.objects.new('Plane.013', me_plane_013)
ob_plane_012 = bpy.data.objects.new('Plane.012', me_plane_012)
ob_plane_011 = bpy.data.objects.new('Plane.011', me_plane_011)
ob_plane_010 = bpy.data.objects.new('Plane.010', me_plane_010)
ob_plane_009 = bpy.data.objects.new('Plane.009', me_plane_009)
ob_plane_008 = bpy.data.objects.new('Plane.008', me_plane_008)
ob_plane_007 = bpy.data.objects.new('Plane.007', me_plane_007)
ob_plane_006 = bpy.data.objects.new('Plane.006', me_plane_006)
ob_plane_005 = bpy.data.objects.new('Plane.005', me_plane_005)
ob_plane_004 = bpy.data.objects.new('Plane.004', me_plane_004)
ob_plane_003 = bpy.data.objects.new('Plane.003', me_plane_003)
ob_plane_002 = bpy.data.objects.new('Plane.002', me_plane_002)
ob_plane_001 = bpy.data.objects.new('Plane.001', me_plane_001)
ob_plane = bpy.data.objects.new('Plane', me_plane)
ob_lamp = bpy.data.objects.new('Lamp', light_lamp)
ob_camera = bpy.data.objects.new('Camera', cam_camera)

# ---- transforms, parenting, visibility, modifiers, constraints
ob_plane_063.location = (0.0, 0.0, 0.0)
ob_plane_063.rotation_euler = (1.571, -0.0, 0.0)
ob_plane_063.scale = (16.0, 9.0, 0.9997)
ob_plane_063.lineart.crease_threshold = 0.0
ob_plane_062.location = (0.0, 0.0, 0.0)
ob_plane_062.rotation_euler = (1.571, -0.0, 0.0)
ob_plane_062.scale = (16.0, 9.0, 0.9997)
ob_plane_062.lineart.crease_threshold = 0.0
ob_plane_061.location = (0.0, 0.0, 0.0)
ob_plane_061.rotation_euler = (1.571, -0.0, 0.0)
ob_plane_061.scale = (16.0, 9.0, 0.9997)
ob_plane_061.lineart.crease_threshold = 0.0
ob_plane_060.location = (0.0, 0.0, 0.0)
ob_plane_060.rotation_euler = (1.571, -0.0, 0.0)
ob_plane_060.scale = (16.0, 9.0, 0.9997)
ob_plane_060.lineart.crease_threshold = 0.0
ob_plane_059.location = (0.0, 0.0, 0.0)
ob_plane_059.rotation_euler = (1.571, -0.0, 0.0)
ob_plane_059.scale = (16.0, 9.0, 0.9997)
ob_plane_059.lineart.crease_threshold = 0.0
ob_plane_058.location = (0.0, 0.0, 0.0)
ob_plane_058.rotation_euler = (1.571, -0.0, 0.0)
ob_plane_058.scale = (16.0, 9.0, 0.9997)
ob_plane_058.lineart.crease_threshold = 0.0
ob_plane_057.location = (0.0, 0.0, 0.0)
ob_plane_057.rotation_euler = (1.571, -0.0, 0.0)
ob_plane_057.scale = (16.0, 9.0, 0.9997)
ob_plane_057.lineart.crease_threshold = 0.0
ob_plane_056.location = (0.0, 0.0, 0.0)
ob_plane_056.rotation_euler = (1.571, -0.0, 0.0)
ob_plane_056.scale = (16.0, 9.0, 0.9997)
ob_plane_056.lineart.crease_threshold = 0.0
ob_plane_055.location = (0.0, 0.0, 0.0)
ob_plane_055.rotation_euler = (1.571, -0.0, 0.0)
ob_plane_055.scale = (16.0, 9.0, 0.9997)
ob_plane_055.lineart.crease_threshold = 0.0
ob_plane_054.location = (0.0, 0.0, 0.0)
ob_plane_054.rotation_euler = (1.571, -0.0, 0.0)
ob_plane_054.scale = (16.0, 9.0, 0.9997)
ob_plane_054.lineart.crease_threshold = 0.0
ob_plane_053.location = (0.0, 0.0, 0.0)
ob_plane_053.rotation_euler = (1.571, -0.0, 0.0)
ob_plane_053.scale = (16.0, 9.0, 0.9997)
ob_plane_053.lineart.crease_threshold = 0.0
ob_plane_052.location = (0.0, 0.0, 0.0)
ob_plane_052.rotation_euler = (1.571, -0.0, 0.0)
ob_plane_052.scale = (16.0, 9.0, 0.9997)
ob_plane_052.lineart.crease_threshold = 0.0
ob_plane_051.location = (0.0, 0.0, 0.0)
ob_plane_051.rotation_euler = (1.571, -0.0, 0.0)
ob_plane_051.scale = (16.0, 9.0, 0.9997)
ob_plane_051.lineart.crease_threshold = 0.0
ob_plane_050.location = (0.0, 0.0, 0.0)
ob_plane_050.rotation_euler = (1.571, -0.0, 0.0)
ob_plane_050.scale = (16.0, 9.0, 0.9997)
ob_plane_050.lineart.crease_threshold = 0.0
ob_plane_049.location = (0.0, 0.0, 0.0)
ob_plane_049.rotation_euler = (1.571, -0.0, 0.0)
ob_plane_049.scale = (16.0, 9.0, 0.9997)
ob_plane_049.lineart.crease_threshold = 0.0
ob_plane_048.location = (0.0, 0.0, 0.0)
ob_plane_048.rotation_euler = (1.571, -0.0, 0.0)
ob_plane_048.scale = (16.0, 9.0, 0.9997)
ob_plane_048.lineart.crease_threshold = 0.0
ob_plane_047.location = (0.0, 0.0, 0.0)
ob_plane_047.rotation_euler = (1.571, -0.0, 0.0)
ob_plane_047.scale = (16.0, 9.0, 0.9997)
ob_plane_047.lineart.crease_threshold = 0.0
ob_plane_046.location = (0.0, 0.0, 0.0)
ob_plane_046.rotation_euler = (1.571, -0.0, 0.0)
ob_plane_046.scale = (16.0, 9.0, 0.9997)
ob_plane_046.lineart.crease_threshold = 0.0
ob_plane_045.location = (0.0, 0.0, 0.0)
ob_plane_045.rotation_euler = (1.571, -0.0, 0.0)
ob_plane_045.scale = (16.0, 9.0, 0.9997)
ob_plane_045.lineart.crease_threshold = 0.0
ob_plane_044.location = (0.0, 0.0, 0.0)
ob_plane_044.rotation_euler = (1.571, -0.0, 0.0)
ob_plane_044.scale = (16.0, 9.0, 0.9997)
ob_plane_044.lineart.crease_threshold = 0.0
ob_plane_043.location = (0.0, 0.0, 0.0)
ob_plane_043.rotation_euler = (1.571, -0.0, 0.0)
ob_plane_043.scale = (16.0, 9.0, 0.9997)
ob_plane_043.lineart.crease_threshold = 0.0
ob_plane_042.location = (0.0, 0.0, 0.0)
ob_plane_042.rotation_euler = (1.571, -0.0, 0.0)
ob_plane_042.scale = (16.0, 9.0, 0.9997)
ob_plane_042.lineart.crease_threshold = 0.0
ob_plane_041.location = (0.0, 0.0, 0.0)
ob_plane_041.rotation_euler = (1.571, -0.0, 0.0)
ob_plane_041.scale = (16.0, 9.0, 0.9997)
ob_plane_041.lineart.crease_threshold = 0.0
ob_plane_040.location = (0.0, 0.0, 0.0)
ob_plane_040.rotation_euler = (1.571, -0.0, 0.0)
ob_plane_040.scale = (16.0, 9.0, 0.9997)
ob_plane_040.lineart.crease_threshold = 0.0
ob_plane_039.location = (0.0, 0.0, 0.0)
ob_plane_039.rotation_euler = (1.571, -0.0, 0.0)
ob_plane_039.scale = (16.0, 9.0, 0.9997)
ob_plane_039.lineart.crease_threshold = 0.0
ob_plane_038.location = (0.0, 0.0, 0.0)
ob_plane_038.rotation_euler = (1.571, -0.0, 0.0)
ob_plane_038.scale = (16.0, 9.0, 0.9997)
ob_plane_038.lineart.crease_threshold = 0.0
ob_plane_037.location = (0.0, 0.0, 0.0)
ob_plane_037.rotation_euler = (1.571, -0.0, 0.0)
ob_plane_037.scale = (16.0, 9.0, 0.9997)
ob_plane_037.lineart.crease_threshold = 0.0
ob_plane_036.location = (0.0, 0.0, 0.0)
ob_plane_036.rotation_euler = (1.571, -0.0, 0.0)
ob_plane_036.scale = (16.0, 9.0, 0.9997)
ob_plane_036.lineart.crease_threshold = 0.0
ob_plane_035.location = (0.0, 0.0, 0.0)
ob_plane_035.rotation_euler = (1.571, -0.0, 0.0)
ob_plane_035.scale = (16.0, 9.0, 0.9997)
ob_plane_035.lineart.crease_threshold = 0.0
ob_plane_034.location = (0.0, 0.0, 0.0)
ob_plane_034.rotation_euler = (1.571, -0.0, 0.0)
ob_plane_034.scale = (16.0, 9.0, 0.9997)
ob_plane_034.lineart.crease_threshold = 0.0
ob_plane_033.location = (0.0, 0.0, 0.0)
ob_plane_033.rotation_euler = (1.571, -0.0, 0.0)
ob_plane_033.scale = (16.0, 9.0, 0.9997)
ob_plane_033.lineart.crease_threshold = 0.0
ob_plane_032.location = (0.0, 0.0, 0.0)
ob_plane_032.rotation_euler = (1.571, -0.0, 0.0)
ob_plane_032.scale = (16.0, 9.0, 0.9997)
ob_plane_032.lineart.crease_threshold = 0.0
ob_plane_031.location = (0.0, 0.0, 0.0)
ob_plane_031.rotation_euler = (1.571, -0.0, 0.0)
ob_plane_031.scale = (16.0, 9.0, 0.9997)
ob_plane_031.lineart.crease_threshold = 0.0
ob_plane_030.location = (0.0, 0.0, 0.0)
ob_plane_030.rotation_euler = (1.571, -0.0, 0.0)
ob_plane_030.scale = (16.0, 9.0, 0.9997)
ob_plane_030.lineart.crease_threshold = 0.0
ob_plane_029.location = (0.0, 0.0, 0.0)
ob_plane_029.rotation_euler = (1.571, -0.0, 0.0)
ob_plane_029.scale = (16.0, 9.0, 0.9997)
ob_plane_029.lineart.crease_threshold = 0.0
ob_plane_028.location = (0.0, 0.0, 0.0)
ob_plane_028.rotation_euler = (1.571, -0.0, 0.0)
ob_plane_028.scale = (16.0, 9.0, 0.9997)
ob_plane_028.lineart.crease_threshold = 0.0
ob_plane_027.location = (0.0, 0.0, 0.0)
ob_plane_027.rotation_euler = (1.571, -0.0, 0.0)
ob_plane_027.scale = (16.0, 9.0, 0.9997)
ob_plane_027.lineart.crease_threshold = 0.0
ob_plane_026.location = (0.0, 0.0, 0.0)
ob_plane_026.rotation_euler = (1.571, -0.0, 0.0)
ob_plane_026.scale = (16.0, 9.0, 0.9997)
ob_plane_026.lineart.crease_threshold = 0.0
ob_plane_025.location = (0.0, 0.0, 0.0)
ob_plane_025.rotation_euler = (1.571, -0.0, 0.0)
ob_plane_025.scale = (16.0, 9.0, 0.9997)
ob_plane_025.lineart.crease_threshold = 0.0
ob_plane_024.location = (0.0, 0.0, 0.0)
ob_plane_024.rotation_euler = (1.571, -0.0, 0.0)
ob_plane_024.scale = (16.0, 9.0, 0.9997)
ob_plane_024.lineart.crease_threshold = 0.0
ob_plane_023.location = (0.0, 0.0, 0.0)
ob_plane_023.rotation_euler = (1.571, -0.0, 0.0)
ob_plane_023.scale = (16.0, 9.0, 0.9997)
ob_plane_023.lineart.crease_threshold = 0.0
ob_plane_022.location = (0.0, 0.0, 0.0)
ob_plane_022.rotation_euler = (1.571, -0.0, 0.0)
ob_plane_022.scale = (16.0, 9.0, 0.9997)
ob_plane_022.lineart.crease_threshold = 0.0
ob_plane_021.location = (0.0, 0.0, 0.0)
ob_plane_021.rotation_euler = (1.571, -0.0, 0.0)
ob_plane_021.scale = (16.0, 9.0, 0.9997)
ob_plane_021.lineart.crease_threshold = 0.0
ob_plane_020.location = (0.0, 0.0, 0.0)
ob_plane_020.rotation_euler = (1.571, -0.0, 0.0)
ob_plane_020.scale = (16.0, 9.0, 0.9997)
ob_plane_020.lineart.crease_threshold = 0.0
ob_plane_019.location = (0.0, 0.0, 0.0)
ob_plane_019.rotation_euler = (1.571, -0.0, 0.0)
ob_plane_019.scale = (16.0, 9.0, 0.9997)
ob_plane_019.lineart.crease_threshold = 0.0
ob_plane_018.location = (0.0, 0.0, 0.0)
ob_plane_018.rotation_euler = (1.571, -0.0, 0.0)
ob_plane_018.scale = (16.0, 9.0, 0.9997)
ob_plane_018.lineart.crease_threshold = 0.0
ob_plane_017.location = (0.0, 0.0, 0.0)
ob_plane_017.rotation_euler = (1.571, -0.0, 0.0)
ob_plane_017.scale = (16.0, 9.0, 0.9997)
ob_plane_017.lineart.crease_threshold = 0.0
ob_plane_016.location = (0.0, 0.0, 0.0)
ob_plane_016.rotation_euler = (1.571, -0.0, 0.0)
ob_plane_016.scale = (16.0, 9.0, 0.9997)
ob_plane_016.lineart.crease_threshold = 0.0
ob_plane_015.location = (0.0, 0.0, 0.0)
ob_plane_015.rotation_euler = (1.571, -0.0, 0.0)
ob_plane_015.scale = (16.0, 9.0, 0.9997)
ob_plane_015.lineart.crease_threshold = 0.0
ob_plane_014.location = (0.0, 0.0, 0.0)
ob_plane_014.rotation_euler = (1.571, -0.0, 0.0)
ob_plane_014.scale = (16.0, 9.0, 0.9997)
ob_plane_014.lineart.crease_threshold = 0.0
ob_plane_013.location = (0.0, 0.0, 0.0)
ob_plane_013.rotation_euler = (1.571, -0.0, 0.0)
ob_plane_013.scale = (16.0, 9.0, 0.9997)
ob_plane_013.lineart.crease_threshold = 0.0
ob_plane_012.location = (0.0, 0.0, 0.0)
ob_plane_012.rotation_euler = (1.571, -0.0, 0.0)
ob_plane_012.scale = (16.0, 9.0, 0.9997)
ob_plane_012.lineart.crease_threshold = 0.0
ob_plane_011.location = (0.0, 0.0, 0.0)
ob_plane_011.rotation_euler = (1.571, -0.0, 0.0)
ob_plane_011.scale = (16.0, 9.0, 0.9997)
ob_plane_011.lineart.crease_threshold = 0.0
ob_plane_010.location = (0.0, 0.0, 0.0)
ob_plane_010.rotation_euler = (1.571, -0.0, 0.0)
ob_plane_010.scale = (16.0, 9.0, 0.9997)
ob_plane_010.lineart.crease_threshold = 0.0
ob_plane_009.location = (0.0, 0.0, 0.0)
ob_plane_009.rotation_euler = (1.571, -0.0, 0.0)
ob_plane_009.scale = (16.0, 9.0, 0.9997)
ob_plane_009.lineart.crease_threshold = 0.0
ob_plane_008.location = (0.0, 0.0, 0.0)
ob_plane_008.rotation_euler = (1.571, -0.0, 0.0)
ob_plane_008.scale = (16.0, 9.0, 0.9997)
ob_plane_008.lineart.crease_threshold = 0.0
ob_plane_007.location = (0.0, 0.0, 0.0)
ob_plane_007.rotation_euler = (1.571, -0.0, 0.0)
ob_plane_007.scale = (16.0, 9.0, 0.9997)
ob_plane_007.lineart.crease_threshold = 0.0
ob_plane_006.location = (0.0, 0.0, 0.0)
ob_plane_006.rotation_euler = (1.571, -0.0, 0.0)
ob_plane_006.scale = (16.0, 9.0, 0.9997)
ob_plane_006.lineart.crease_threshold = 0.0
ob_plane_005.location = (0.0, 0.0, 0.0)
ob_plane_005.rotation_euler = (1.571, -0.0, 0.0)
ob_plane_005.scale = (16.0, 9.0, 0.9997)
ob_plane_005.lineart.crease_threshold = 0.0
ob_plane_004.location = (0.0, 0.0, 0.0)
ob_plane_004.rotation_euler = (1.571, -0.0, 0.0)
ob_plane_004.scale = (16.0, 9.0, 0.9997)
ob_plane_004.lineart.crease_threshold = 0.0
ob_plane_003.location = (0.0, 0.0, 0.0)
ob_plane_003.rotation_euler = (1.571, -0.0, 0.0)
ob_plane_003.scale = (16.0, 9.0, 0.9997)
ob_plane_003.lineart.crease_threshold = 0.0
ob_plane_002.location = (0.0, 0.0, 0.0)
ob_plane_002.rotation_euler = (1.571, -0.0, 0.0)
ob_plane_002.scale = (16.0, 9.0, 0.9997)
ob_plane_002.lineart.crease_threshold = 0.0
ob_plane_001.location = (0.0, 0.0, 0.0)
ob_plane_001.rotation_euler = (1.571, -0.0, 0.0)
ob_plane_001.scale = (16.0, 9.0, 0.9997)
ob_plane_001.lineart.crease_threshold = 0.0
ob_plane.location = (0.0, 0.0, 0.0)
ob_plane.rotation_euler = (1.571, -0.0, 0.0)
ob_plane.scale = (16.0, 9.0, 0.9997)
ob_plane.lineart.crease_threshold = 0.0
ob_lamp.location = (4.076, -16.39, 5.904)
ob_lamp.rotation_euler = (0.6503, 0.05522, 1.866)
ob_lamp.lock_rotations_4d = False
ob_lamp.empty_display_type = 'ARROWS'
ob_lamp.color = (0.0, 0.0, 0.0, 0.0)
ob_lamp.lineart.crease_threshold = 0.0
ob_camera.location = (7.481, -6.508, 5.344)
ob_camera.rotation_euler = (1.109, 0.0, 0.8149)
ob_camera.lock_rotations_4d = False
ob_camera.empty_display_type = 'ARROWS'
ob_camera.color = (0.0, 0.0, 0.0, 0.0)
ob_camera.display_type = 'WIRE'
ob_camera.lineart.crease_threshold = 0.0

# ---- collection membership
col_collection_1.objects.link(ob_plane_063)
col_collection_1.objects.link(ob_plane_062)
col_collection_1.objects.link(ob_plane_061)
col_collection_1.objects.link(ob_plane_060)
col_collection_1.objects.link(ob_plane_059)
col_collection_1.objects.link(ob_plane_058)
col_collection_1.objects.link(ob_plane_057)
col_collection_1.objects.link(ob_plane_056)
col_collection_1.objects.link(ob_plane_055)
col_collection_1.objects.link(ob_plane_054)
col_collection_1.objects.link(ob_plane_053)
col_collection_1.objects.link(ob_plane_052)
col_collection_1.objects.link(ob_plane_051)
col_collection_1.objects.link(ob_plane_050)
col_collection_1.objects.link(ob_plane_049)
col_collection_1.objects.link(ob_plane_048)
col_collection_1.objects.link(ob_plane_047)
col_collection_1.objects.link(ob_plane_046)
col_collection_1.objects.link(ob_plane_045)
col_collection_1.objects.link(ob_plane_044)
col_collection_1.objects.link(ob_plane_043)
col_collection_1.objects.link(ob_plane_042)
col_collection_1.objects.link(ob_plane_041)
col_collection_1.objects.link(ob_plane_040)
col_collection_1.objects.link(ob_plane_039)
col_collection_1.objects.link(ob_plane_038)
col_collection_1.objects.link(ob_plane_037)
col_collection_1.objects.link(ob_plane_036)
col_collection_1.objects.link(ob_plane_035)
col_collection_1.objects.link(ob_plane_034)
col_collection_1.objects.link(ob_plane_033)
col_collection_1.objects.link(ob_plane_032)
col_collection_1.objects.link(ob_plane_031)
col_collection_1.objects.link(ob_plane_030)
col_collection_1.objects.link(ob_plane_029)
col_collection_1.objects.link(ob_plane_028)
col_collection_1.objects.link(ob_plane_027)
col_collection_1.objects.link(ob_plane_026)
col_collection_1.objects.link(ob_plane_025)
col_collection_1.objects.link(ob_plane_024)
col_collection_1.objects.link(ob_plane_023)
col_collection_1.objects.link(ob_plane_022)
col_collection_1.objects.link(ob_plane_021)
col_collection_1.objects.link(ob_plane_020)
col_collection_1.objects.link(ob_plane_019)
col_collection_1.objects.link(ob_plane_018)
col_collection_1.objects.link(ob_plane_017)
col_collection_1.objects.link(ob_plane_016)
col_collection_1.objects.link(ob_plane_015)
col_collection_1.objects.link(ob_plane_014)
col_collection_1.objects.link(ob_plane_013)
col_collection_1.objects.link(ob_plane_012)
col_collection_1.objects.link(ob_plane_011)
col_collection_1.objects.link(ob_plane_010)
col_collection_1.objects.link(ob_plane_009)
col_collection_1.objects.link(ob_plane_008)
col_collection_1.objects.link(ob_plane_007)
col_collection_1.objects.link(ob_plane_006)
col_collection_1.objects.link(ob_plane_005)
col_collection_1.objects.link(ob_plane_004)
col_collection_1.objects.link(ob_plane_003)
col_collection_1.objects.link(ob_plane_002)
col_collection_1.objects.link(ob_plane_001)
col_collection_1.objects.link(ob_plane)
col_collection_1.objects.link(ob_lamp)
col_collection_1.objects.link(ob_camera)

# ---- scene / render settings (as saved in the file)
scene.camera = ob_camera
scene.frame_start = 1; scene.frame_end = 250; scene.frame_set(1)
scene.render.engine = 'BLENDER_EEVEE_NEXT'
scene.render.resolution_percentage = 50
scene.render.dither_intensity = 0.0
scene.cycles.use_denoising = False
scene.cycles.samples = 128
scene.cycles.sampling_pattern = 'TABULATED_SOBOL'
scene.cycles.light_sampling_threshold = 0.0
scene.cycles.use_adaptive_sampling = False
scene.cycles.use_light_tree = False
scene.cycles.blur_glossy = 0.0
scene.cycles.sample_clamp_indirect = 0.0
scene.view_settings.view_transform = 'Standard'
bpy.context.view_layer.update()
